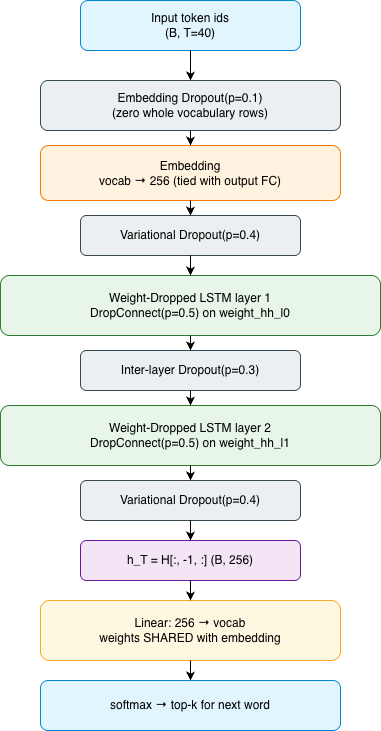

The diagram above was exported from draw.io. Its source (the exported page's mxGraphModel, read from the mxfile embedded in the PNG):
<mxGraphModel dx="990" dy="693" grid="1" gridSize="10" guides="1" tooltips="1" connect="1" arrows="1" fold="1" page="1" pageScale="1" pageWidth="827" pageHeight="1169" math="0" shadow="0">
  <root>
    <mxCell id="0" />
    <mxCell id="1" parent="0" />
    <mxCell id="3OcfyrqCCNlVKvoKs871-1" parent="1" style="rounded=1;fillColor=#E1F5FE;strokeColor=#0288D1;whiteSpace=wrap;html=1;" value="Input token ids&#10;(B, T=40)" vertex="1">
      <mxGeometry height="50" width="220" x="320" y="20" as="geometry" />
    </mxCell>
    <mxCell id="3OcfyrqCCNlVKvoKs871-2" parent="1" style="rounded=1;fillColor=#ECEFF1;strokeColor=#37474F;whiteSpace=wrap;html=1;" value="Embedding Dropout(p=0.1)&#10;(zero whole vocabulary rows)" vertex="1">
      <mxGeometry height="50" width="300" x="280" y="100" as="geometry" />
    </mxCell>
    <mxCell id="3OcfyrqCCNlVKvoKs871-3" parent="1" style="rounded=1;fillColor=#FFF3E0;strokeColor=#F57C00;whiteSpace=wrap;html=1;" value="Embedding&#10;vocab → 256 (tied with output FC)" vertex="1">
      <mxGeometry height="55" width="300" x="280" y="165" as="geometry" />
    </mxCell>
    <mxCell id="3OcfyrqCCNlVKvoKs871-4" parent="1" style="rounded=1;fillColor=#ECEFF1;strokeColor=#37474F;whiteSpace=wrap;html=1;" value="Variational Dropout(p=0.4)" vertex="1">
      <mxGeometry height="40" width="220" x="320" y="235" as="geometry" />
    </mxCell>
    <mxCell id="3OcfyrqCCNlVKvoKs871-5" parent="1" style="rounded=1;fillColor=#E8F5E9;strokeColor=#2E7D32;whiteSpace=wrap;html=1;" value="Weight-Dropped LSTM layer 1&#10;DropConnect(p=0.5) on weight_hh_l0" vertex="1">
      <mxGeometry height="60" width="380" x="240" y="295" as="geometry" />
    </mxCell>
    <mxCell id="3OcfyrqCCNlVKvoKs871-6" parent="1" style="rounded=1;fillColor=#ECEFF1;strokeColor=#37474F;whiteSpace=wrap;html=1;" value="Inter-layer Dropout(p=0.3)" vertex="1">
      <mxGeometry height="40" width="220" x="320" y="370" as="geometry" />
    </mxCell>
    <mxCell id="3OcfyrqCCNlVKvoKs871-7" parent="1" style="rounded=1;fillColor=#E8F5E9;strokeColor=#2E7D32;whiteSpace=wrap;html=1;" value="Weight-Dropped LSTM layer 2&#10;DropConnect(p=0.5) on weight_hh_l1" vertex="1">
      <mxGeometry height="60" width="380" x="240" y="425" as="geometry" />
    </mxCell>
    <mxCell id="3OcfyrqCCNlVKvoKs871-8" parent="1" style="rounded=1;fillColor=#ECEFF1;strokeColor=#37474F;whiteSpace=wrap;html=1;" value="Variational Dropout(p=0.4)" vertex="1">
      <mxGeometry height="40" width="220" x="320" y="500" as="geometry" />
    </mxCell>
    <mxCell id="3OcfyrqCCNlVKvoKs871-9" parent="1" style="rounded=1;fillColor=#F3E5F5;strokeColor=#6A1B9A;whiteSpace=wrap;html=1;" value="h_T = H[:, -1, :]  (B, 256)" vertex="1">
      <mxGeometry height="40" width="220" x="320" y="560" as="geometry" />
    </mxCell>
    <mxCell id="3OcfyrqCCNlVKvoKs871-10" parent="1" style="rounded=1;fillColor=#FFF8E1;strokeColor=#F9A825;whiteSpace=wrap;html=1;" value="Linear: 256 → vocab&#10;weights SHARED with embedding" vertex="1">
      <mxGeometry height="60" width="300" x="280" y="620" as="geometry" />
    </mxCell>
    <mxCell id="3OcfyrqCCNlVKvoKs871-11" parent="1" style="rounded=1;fillColor=#E1F5FE;strokeColor=#0288D1;whiteSpace=wrap;html=1;" value="softmax → top-k for next word" vertex="1">
      <mxGeometry height="50" width="300" x="280" y="700" as="geometry" />
    </mxCell>
    <mxCell id="3OcfyrqCCNlVKvoKs871-12" edge="1" parent="1" source="3OcfyrqCCNlVKvoKs871-1" style="endArrow=classic;html=1;" target="3OcfyrqCCNlVKvoKs871-2">
      <mxGeometry relative="1" as="geometry" />
    </mxCell>
    <mxCell id="3OcfyrqCCNlVKvoKs871-13" edge="1" parent="1" source="3OcfyrqCCNlVKvoKs871-2" style="endArrow=classic;html=1;" target="3OcfyrqCCNlVKvoKs871-3">
      <mxGeometry relative="1" as="geometry" />
    </mxCell>
    <mxCell id="3OcfyrqCCNlVKvoKs871-14" edge="1" parent="1" source="3OcfyrqCCNlVKvoKs871-3" style="endArrow=classic;html=1;" target="3OcfyrqCCNlVKvoKs871-4">
      <mxGeometry relative="1" as="geometry" />
    </mxCell>
    <mxCell id="3OcfyrqCCNlVKvoKs871-15" edge="1" parent="1" source="3OcfyrqCCNlVKvoKs871-4" style="endArrow=classic;html=1;" target="3OcfyrqCCNlVKvoKs871-5">
      <mxGeometry relative="1" as="geometry" />
    </mxCell>
    <mxCell id="3OcfyrqCCNlVKvoKs871-16" edge="1" parent="1" source="3OcfyrqCCNlVKvoKs871-5" style="endArrow=classic;html=1;" target="3OcfyrqCCNlVKvoKs871-6">
      <mxGeometry relative="1" as="geometry" />
    </mxCell>
    <mxCell id="3OcfyrqCCNlVKvoKs871-17" edge="1" parent="1" source="3OcfyrqCCNlVKvoKs871-6" style="endArrow=classic;html=1;" target="3OcfyrqCCNlVKvoKs871-7">
      <mxGeometry relative="1" as="geometry" />
    </mxCell>
    <mxCell id="3OcfyrqCCNlVKvoKs871-18" edge="1" parent="1" source="3OcfyrqCCNlVKvoKs871-7" style="endArrow=classic;html=1;" target="3OcfyrqCCNlVKvoKs871-8">
      <mxGeometry relative="1" as="geometry" />
    </mxCell>
    <mxCell id="3OcfyrqCCNlVKvoKs871-19" edge="1" parent="1" source="3OcfyrqCCNlVKvoKs871-8" style="endArrow=classic;html=1;" target="3OcfyrqCCNlVKvoKs871-9">
      <mxGeometry relative="1" as="geometry" />
    </mxCell>
    <mxCell id="3OcfyrqCCNlVKvoKs871-20" edge="1" parent="1" source="3OcfyrqCCNlVKvoKs871-9" style="endArrow=classic;html=1;" target="3OcfyrqCCNlVKvoKs871-10">
      <mxGeometry relative="1" as="geometry" />
    </mxCell>
    <mxCell id="3OcfyrqCCNlVKvoKs871-21" edge="1" parent="1" source="3OcfyrqCCNlVKvoKs871-10" style="endArrow=classic;html=1;" target="3OcfyrqCCNlVKvoKs871-11">
      <mxGeometry relative="1" as="geometry" />
    </mxCell>
  </root>
</mxGraphModel>